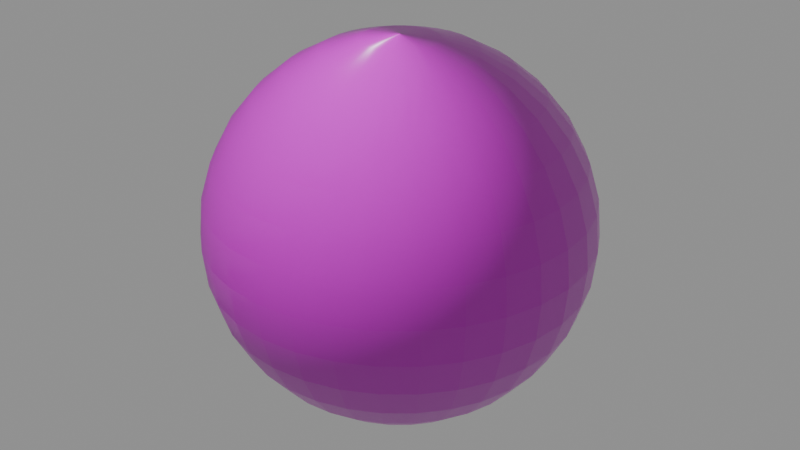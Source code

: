 # Source: pipes.blend  (saved by Blender 5.1.29; exported with 4.5.12 LTS)
import bpy
from mathutils import Matrix  # noqa: F401  (used for matrix-valued properties, if any)

bpy.ops.wm.read_factory_settings(use_empty=True)
scene = bpy.context.scene
scene.name = 'Scene'

# ---- collections
col_collection = bpy.data.collections.new('Collection'); scene.collection.children.link(col_collection)

# ---- images (referenced by path relative to the original .blend; pixels are not part of the script)
import os
ASSET_DIR = os.environ.get("B2B_ASSET_DIR", "")  # directory of the original .blend (textures are referenced by path, not embedded)
HERE = os.path.dirname(os.path.abspath(__file__))  # packed textures are extracted next to this script under _unpacked/

def load_image(name, relpath, width, height, colorspace="sRGB"):
    """Load a texture the original file referenced (path relative to the .blend, or extracted next to this script)."""
    p = next((c for c in (os.path.join(HERE, relpath), os.path.join(ASSET_DIR, relpath)) if relpath and os.path.exists(c)), "")
    if p:
        img = bpy.data.images.load(p, check_existing=True)
        img.name = name
    else:  # same state as the original file: an image datablock whose file is absent (Cycles renders it pink)
        img = bpy.data.images.new(name, width, height)
        img.source = "FILE"
        img.filepath = "//" + (relpath or name)
    img.colorspace_settings.name = colorspace
    return img
img_pipes_color_png = load_image('pipes_color.png', 'pipes_color.png', 1024, 1024, 'sRGB')
img_pipes_rough_png = load_image('pipes_rough.png', 'pipes_rough.png', 1024, 1024, 'Non-Color')
img_pipes_normal_png = load_image('pipes_normal.png', 'pipes_normal.png', 1024, 1024, 'Non-Color')

# ---- materials (node trees are filled in below, after node groups)
mat_pipes = bpy.data.materials.new('pipes')
mat_pipes.use_backface_culling = True

# ---- material node trees
mat_pipes.use_nodes = True; mat_pipes.node_tree.nodes.clear()
_N = mat_pipes.node_tree.nodes; _L = mat_pipes.node_tree.links
n0 = _N.new('ShaderNodeBsdfPrincipled'); n0.name = 'Principled BSDF'; n0.location = (-200, 100)
n1 = _N.new('ShaderNodeOutputMaterial'); n1.name = 'Material Output'; n1.location = (200, 100)
n2 = _N.new('ShaderNodeTexImage'); n2.name = 'Image Texture'; n2.location = (-798, 403)
n2.image = img_pipes_color_png
n2.interpolation = 'Closest'
n3 = _N.new('ShaderNodeTexImage'); n3.name = 'Image Texture.001'; n3.location = (-801, -99)
n3.image = img_pipes_rough_png
n3.interpolation = 'Closest'
n4 = _N.new('ShaderNodeTexImage'); n4.name = 'Image Texture.002'; n4.location = (-804, -603)
n4.image = img_pipes_normal_png
n4.interpolation = 'Closest'
n5 = _N.new('ShaderNodeNormalMap'); n5.name = 'Normal Map'; n5.location = (-497, -604)
_L.new(n0.outputs[0], n1.inputs[0])
_L.new(n2.outputs[0], n0.inputs[0])
_L.new(n3.outputs[0], n0.inputs[2])
_L.new(n4.outputs[0], n5.inputs[1])
_L.new(n5.outputs[0], n0.inputs[5])
n1.is_active_output = True

# ---- meshes
me_sphere = bpy.data.meshes.new('Sphere')
me_sphere.from_pydata([(0.0, 0.0, 0.5), (0.0, 0.2778, 0.4157), (0.0, 0.4157, 0.2778), (0.0, 0.4904, 0.09755), (0.0, 0.5, 0.0), (0.0, 0.4904, -0.09755), (0.0, 0.4157, -0.2778), (0.0, 0.0, -0.5), (0.01903, 0.09567, 0.4904), (0.03733, 0.1877, 0.4619), (0.05419, 0.2724, 0.4157), (0.06897, 0.3468, 0.3536), (0.08111, 0.4077, 0.2778), (0.09012, 0.4531, 0.1913), (0.09567, 0.481, 0.09755), (0.09755, 0.4904, 0.0), (0.09567, 0.481, -0.09755), (0.09012, 0.4531, -0.1913), (0.08111, 0.4077, -0.2778), (0.06897, 0.3468, -0.3536), (0.05419, 0.2724, -0.4157), (0.03733, 0.1877, -0.4619), (0.01903, 0.09567, -0.4904), (0.03733, 0.09012, 0.4904), (0.07322, 0.1768, 0.4619), (0.1063, 0.2566, 0.4157), (0.1353, 0.3266, 0.3536), (0.1591, 0.3841, 0.2778), (0.1768, 0.4268, 0.1913), (0.1877, 0.4531, 0.09755), (0.1913, 0.4619, 0.0), (0.1877, 0.4531, -0.09755), (0.1768, 0.4268, -0.1913), (0.1591, 0.3841, -0.2778), (0.1353, 0.3266, -0.3536), (0.1063, 0.2566, -0.4157), (0.07322, 0.1768, -0.4619), (0.03733, 0.09012, -0.4904), (0.05419, 0.08111, 0.4904), (0.1063, 0.1591, 0.4619), (0.1543, 0.231, 0.4157), (0.1964, 0.294, 0.3536), (0.231, 0.3457, 0.2778), (0.2566, 0.3841, 0.1913), (0.2724, 0.4077, 0.09755), (0.2778, 0.4157, 0.0), (0.2724, 0.4077, -0.09755), (0.2566, 0.3841, -0.1913), (0.231, 0.3457, -0.2778), (0.1964, 0.294, -0.3536), (0.1543, 0.231, -0.4157), (0.1063, 0.1591, -0.4619), (0.05419, 0.08111, -0.4904), (0.06897, 0.06897, 0.4904), (0.1353, 0.1353, 0.4619), (0.1964, 0.1964, 0.4157), (0.25, 0.25, 0.3536), (0.294, 0.294, 0.2778), (0.3266, 0.3266, 0.1913), (0.3468, 0.3468, 0.09755), (0.3536, 0.3536, 0.0), (0.3468, 0.3468, -0.09755), (0.3266, 0.3266, -0.1913), (0.294, 0.294, -0.2778), (0.25, 0.25, -0.3536), (0.1964, 0.1964, -0.4157), (0.1353, 0.1353, -0.4619), (0.06897, 0.06897, -0.4904), (0.08111, 0.05419, 0.4904), (0.1591, 0.1063, 0.4619), (0.231, 0.1543, 0.4157), (0.294, 0.1964, 0.3536), (0.3457, 0.231, 0.2778), (0.3841, 0.2566, 0.1913), (0.4077, 0.2724, 0.09755), (0.4157, 0.2778, 0.0), (0.4077, 0.2724, -0.09755), (0.3841, 0.2566, -0.1913), (0.3457, 0.231, -0.2778), (0.294, 0.1964, -0.3536), (0.231, 0.1543, -0.4157), (0.1591, 0.1063, -0.4619), (0.08111, 0.05419, -0.4904), (0.09012, 0.03733, 0.4904), (0.1768, 0.07322, 0.4619), (0.2566, 0.1063, 0.4157), (0.3266, 0.1353, 0.3536), (0.3841, 0.1591, 0.2778), (0.4268, 0.1768, 0.1913), (0.4531, 0.1877, 0.09755), (0.4619, 0.1913, 0.0), (0.4531, 0.1877, -0.09755), (0.4268, 0.1768, -0.1913), (0.3841, 0.1591, -0.2778), (0.3266, 0.1353, -0.3536), (0.2566, 0.1063, -0.4157), (0.1768, 0.07322, -0.4619), (0.09012, 0.03733, -0.4904), (0.09567, 0.01903, 0.4904), (0.1877, 0.03733, 0.4619), (0.2724, 0.05419, 0.4157), (0.3468, 0.06897, 0.3536), (0.4077, 0.08111, 0.2778), (0.4531, 0.09012, 0.1913), (0.481, 0.09567, 0.09755), (0.4904, 0.09755, 0.0), (0.481, 0.09567, -0.09755), (0.4531, 0.09012, -0.1913), (0.4077, 0.08111, -0.2778), (0.3468, 0.06897, -0.3536), (0.2724, 0.05419, -0.4157), (0.1877, 0.03733, -0.4619), (0.09567, 0.01903, -0.4904), (0.09755, -5.588e-09, 0.4904), (0.1913, -1.118e-08, 0.4619), (0.2778, -2.608e-08, 0.4157), (0.3536, 7.451e-09, 0.3536), (0.4157, -4.47e-08, 0.2778), (0.4619, 2.235e-08, 0.1913), (0.4904, -4.47e-08, 0.09755), (0.5, -8.196e-08, 0.0), (0.4904, -4.47e-08, -0.09755), (0.4619, 2.235e-08, -0.1913), (0.4157, -4.47e-08, -0.2778), (0.3536, 7.451e-09, -0.3536), (0.2778, -2.608e-08, -0.4157), (0.1913, -1.118e-08, -0.4619), (0.09755, -5.588e-09, -0.4904), (0.09567, -0.01903, 0.4904), (0.1877, -0.03733, 0.4619), (0.2724, -0.05419, 0.4157), (0.3468, -0.06897, 0.3536), (0.4077, -0.08111, 0.2778), (0.4531, -0.09012, 0.1913), (0.481, -0.09567, 0.09755), (0.4904, -0.09755, 0.0), (0.481, -0.09567, -0.09755), (0.4531, -0.09012, -0.1913), (0.4077, -0.08111, -0.2778), (0.3468, -0.06897, -0.3536), (0.2724, -0.05419, -0.4157), (0.1877, -0.03733, -0.4619), (0.09567, -0.01903, -0.4904), (0.09012, -0.03733, 0.4904), (0.1768, -0.07322, 0.4619), (0.2566, -0.1063, 0.4157), (0.3266, -0.1353, 0.3536), (0.3841, -0.1591, 0.2778), (0.4268, -0.1768, 0.1913), (0.4531, -0.1877, 0.09755), (0.4619, -0.1913, 0.0), (0.4531, -0.1877, -0.09755), (0.4268, -0.1768, -0.1913), (0.3841, -0.1591, -0.2778), (0.3266, -0.1353, -0.3536), (0.2566, -0.1063, -0.4157), (0.1768, -0.07322, -0.4619), (0.09012, -0.03733, -0.4904), (0.08111, -0.05419, 0.4904), (0.1591, -0.1063, 0.4619), (0.231, -0.1543, 0.4157), (0.294, -0.1964, 0.3536), (0.3457, -0.231, 0.2778), (0.3841, -0.2566, 0.1913), (0.4077, -0.2724, 0.09755), (0.4157, -0.2778, 0.0), (0.4077, -0.2724, -0.09755), (0.3841, -0.2566, -0.1913), (0.3457, -0.231, -0.2778), (0.294, -0.1964, -0.3536), (0.231, -0.1543, -0.4157), (0.1591, -0.1063, -0.4619), (0.08111, -0.05419, -0.4904), (0.06897, -0.06897, 0.4904), (0.1353, -0.1353, 0.4619), (0.1964, -0.1964, 0.4157), (0.25, -0.25, 0.3536), (0.294, -0.294, 0.2778), (0.3266, -0.3266, 0.1913), (0.3468, -0.3468, 0.09755), (0.3536, -0.3536, 0.0), (0.3468, -0.3468, -0.09755), (0.3266, -0.3266, -0.1913), (0.294, -0.294, -0.2778), (0.25, -0.25, -0.3536), (0.1964, -0.1964, -0.4157), (0.1353, -0.1353, -0.4619), (0.06897, -0.06897, -0.4904), (0.05419, -0.08111, 0.4904), (0.1063, -0.1591, 0.4619), (0.1543, -0.231, 0.4157), (0.1964, -0.294, 0.3536), (0.231, -0.3457, 0.2778), (0.2566, -0.3841, 0.1913), (0.2724, -0.4077, 0.09755), (0.2778, -0.4157, 0.0), (0.2724, -0.4077, -0.09755), (0.2566, -0.3841, -0.1913), (0.231, -0.3457, -0.2778), (0.1964, -0.294, -0.3536), (0.1543, -0.231, -0.4157), (0.1063, -0.1591, -0.4619), (0.05419, -0.08111, -0.4904), (0.03733, -0.09012, 0.4904), (0.07322, -0.1768, 0.4619), (0.1063, -0.2566, 0.4157), (0.1353, -0.3266, 0.3536), (0.1591, -0.3841, 0.2778), (0.1768, -0.4268, 0.1913), (0.1877, -0.4531, 0.09755), (0.1913, -0.4619, 0.0), (0.1877, -0.4531, -0.09755), (0.1768, -0.4268, -0.1913), (0.1591, -0.3841, -0.2778), (0.1353, -0.3266, -0.3536), (0.1063, -0.2566, -0.4157), (0.07322, -0.1768, -0.4619), (0.03733, -0.09012, -0.4904), (0.01903, -0.09567, 0.4904), (0.03733, -0.1877, 0.4619), (0.05419, -0.2724, 0.4157), (0.06897, -0.3468, 0.3536), (0.08111, -0.4077, 0.2778), (0.09012, -0.4531, 0.1913), (0.09567, -0.481, 0.09755), (0.09754, -0.4904, 0.0), (0.09567, -0.481, -0.09755), (0.09012, -0.4531, -0.1913), (0.08111, -0.4077, -0.2778), (0.06897, -0.3468, -0.3536), (0.05419, -0.2724, -0.4157), (0.03733, -0.1877, -0.4619), (0.01903, -0.09567, -0.4904), (-3.725e-09, -0.09755, 0.4904), (-2.608e-08, -0.1913, 0.4619), (-4.843e-08, -0.2778, 0.4157), (-7.451e-09, -0.3536, 0.3536), (-5.215e-08, -0.4157, 0.2778), (1.49e-08, -0.4619, 0.1913), (-6.706e-08, -0.4904, 0.09755), (-1.639e-07, -0.5, 0.0), (-6.706e-08, -0.4904, -0.09755), (1.49e-08, -0.4619, -0.1913), (-5.215e-08, -0.4157, -0.2778), (-7.451e-09, -0.3536, -0.3536), (-4.843e-08, -0.2778, -0.4157), (-2.608e-08, -0.1913, -0.4619), (-3.725e-09, -0.09755, -0.4904), (-0.01903, -0.09567, 0.4904), (-0.03733, -0.1877, 0.4619), (-0.05419, -0.2724, 0.4157), (-0.06897, -0.3468, 0.3536), (-0.08111, -0.4077, 0.2778), (-0.09012, -0.4531, 0.1913), (-0.09567, -0.481, 0.09755), (-0.09755, -0.4904, 0.0), (-0.09567, -0.481, -0.09755), (-0.09012, -0.4531, -0.1913), (-0.08111, -0.4077, -0.2778), (-0.06897, -0.3468, -0.3536), (-0.05419, -0.2724, -0.4157), (-0.03733, -0.1877, -0.4619), (-0.01903, -0.09567, -0.4904), (-0.03733, -0.09012, 0.4904), (-0.07322, -0.1768, 0.4619), (-0.1063, -0.2566, 0.4157), (-0.1353, -0.3266, 0.3536), (-0.1591, -0.3841, 0.2778), (-0.1768, -0.4268, 0.1913), (-0.1877, -0.4531, 0.09755), (-0.1913, -0.4619, 0.0), (-0.1877, -0.4531, -0.09755), (-0.1768, -0.4268, -0.1913), (-0.1591, -0.3841, -0.2778), (-0.1353, -0.3266, -0.3536), (-0.1063, -0.2566, -0.4157), (-0.07322, -0.1768, -0.4619), (-0.03733, -0.09012, -0.4904), (-0.05419, -0.08111, 0.4904), (-0.1063, -0.1591, 0.4619), (-0.1543, -0.231, 0.4157), (-0.1964, -0.294, 0.3536), (-0.231, -0.3457, 0.2778), (-0.2566, -0.3841, 0.1913), (-0.2724, -0.4077, 0.09755), (-0.2778, -0.4157, 0.0), (-0.2724, -0.4077, -0.09755), (-0.2566, -0.3841, -0.1913), (-0.231, -0.3457, -0.2778), (-0.1964, -0.294, -0.3536), (-0.1543, -0.231, -0.4157), (-0.1063, -0.1591, -0.4619), (-0.05419, -0.08111, -0.4904), (-0.06897, -0.06897, 0.4904), (-0.1353, -0.1353, 0.4619), (-0.1964, -0.1964, 0.4157), (-0.25, -0.25, 0.3536), (-0.294, -0.294, 0.2778), (-0.3266, -0.3266, 0.1913), (-0.3468, -0.3468, 0.09755), (-0.3536, -0.3536, 0.0), (-0.3468, -0.3468, -0.09755), (-0.3266, -0.3266, -0.1913), (-0.294, -0.294, -0.2778), (-0.25, -0.25, -0.3536), (-0.1964, -0.1964, -0.4157), (-0.1353, -0.1353, -0.4619), (-0.06897, -0.06897, -0.4904), (-0.08111, -0.05419, 0.4904), (-0.1591, -0.1063, 0.4619), (-0.231, -0.1543, 0.4157), (-0.294, -0.1964, 0.3536), (-0.3457, -0.231, 0.2778), (-0.3841, -0.2566, 0.1913), (-0.4077, -0.2724, 0.09755), (-0.4157, -0.2778, 0.0), (-0.4077, -0.2724, -0.09755), (-0.3841, -0.2566, -0.1913), (-0.3457, -0.231, -0.2778), (-0.294, -0.1964, -0.3536), (-0.231, -0.1543, -0.4157), (-0.1591, -0.1063, -0.4619), (-0.08111, -0.05419, -0.4904), (-0.09012, -0.03733, 0.4904), (-0.1768, -0.07322, 0.4619), (-0.2566, -0.1063, 0.4157), (-0.3266, -0.1353, 0.3536), (-0.3841, -0.1591, 0.2778), (-0.4268, -0.1768, 0.1913), (-0.4531, -0.1877, 0.09755), (-0.4619, -0.1913, 0.0), (-0.4531, -0.1877, -0.09755), (-0.4268, -0.1768, -0.1913), (-0.3841, -0.1591, -0.2778), (-0.3266, -0.1353, -0.3536), (-0.2566, -0.1063, -0.4157), (-0.1768, -0.07322, -0.4619), (-0.09012, -0.03733, -0.4904), (-0.09567, -0.01903, 0.4904), (-0.1877, -0.03733, 0.4619), (-0.2724, -0.05419, 0.4157), (-0.3468, -0.06897, 0.3536), (-0.4077, -0.08111, 0.2778), (-0.4531, -0.09012, 0.1913), (-0.481, -0.09567, 0.09755), (-0.4904, -0.09754, 0.0), (-0.481, -0.09567, -0.09755), (-0.4531, -0.09012, -0.1913), (-0.4077, -0.08111, -0.2778), (-0.3468, -0.06897, -0.3536), (-0.2724, -0.05419, -0.4157), (-0.1877, -0.03733, -0.4619), (-0.09567, -0.01903, -0.4904), (-0.09755, 9.313e-09, 0.4904), (-0.1913, 2.608e-08, 0.4619), (-0.2778, 7.451e-08, 0.4157), (-0.3536, 1.49e-08, 0.3536), (-0.4157, 8.196e-08, 0.2778), (-0.4619, 7.451e-09, 0.1913), (-0.4904, 1.341e-07, 0.09755), (-0.5, 2.235e-07, 0.0), (-0.4904, 1.341e-07, -0.09755), (-0.4619, 7.451e-09, -0.1913), (-0.4157, 8.196e-08, -0.2778), (-0.3536, 1.49e-08, -0.3536), (-0.2778, 7.451e-08, -0.4157), (-0.1913, 2.608e-08, -0.4619), (-0.09755, 9.313e-09, -0.4904), (-0.09567, 0.01903, 0.4904), (-0.1877, 0.03733, 0.4619), (-0.2724, 0.05419, 0.4157), (-0.3468, 0.06897, 0.3536), (-0.4077, 0.08111, 0.2778), (-0.4531, 0.09012, 0.1913), (-0.481, 0.09567, 0.09755), (-0.4904, 0.09755, 0.0), (-0.481, 0.09567, -0.09755), (-0.4531, 0.09012, -0.1913), (-0.4077, 0.08111, -0.2778), (-0.3468, 0.06897, -0.3536), (-0.2724, 0.05419, -0.4157), (-0.1877, 0.03733, -0.4619), (-0.09567, 0.01903, -0.4904), (-0.09012, 0.03733, 0.4904), (-0.1768, 0.07322, 0.4619), (-0.2566, 0.1063, 0.4157), (-0.3266, 0.1353, 0.3536), (-0.3841, 0.1591, 0.2778), (-0.4268, 0.1768, 0.1913), (-0.4531, 0.1877, 0.09755), (-0.4619, 0.1913, 0.0), (-0.4531, 0.1877, -0.09755), (-0.4268, 0.1768, -0.1913), (-0.3841, 0.1591, -0.2778), (-0.3266, 0.1353, -0.3536), (-0.2566, 0.1063, -0.4157), (-0.1768, 0.07322, -0.4619), (-0.09012, 0.03733, -0.4904), (-0.08111, 0.05419, 0.4904), (-0.1591, 0.1063, 0.4619), (-0.231, 0.1543, 0.4157), (-0.294, 0.1964, 0.3536), (-0.3457, 0.231, 0.2778), (-0.3841, 0.2566, 0.1913), (-0.4077, 0.2724, 0.09755), (-0.4157, 0.2778, 0.0), (-0.4077, 0.2724, -0.09755), (-0.3841, 0.2566, -0.1913), (-0.3457, 0.231, -0.2778), (-0.294, 0.1964, -0.3536), (-0.231, 0.1543, -0.4157), (-0.1591, 0.1063, -0.4619), (-0.08111, 0.05419, -0.4904), (-0.06897, 0.06897, 0.4904), (-0.1353, 0.1353, 0.4619), (-0.1964, 0.1964, 0.4157), (-0.25, 0.25, 0.3536), (-0.294, 0.294, 0.2778), (-0.3266, 0.3266, 0.1913), (-0.3468, 0.3468, 0.09755), (-0.3536, 0.3536, 0.0), (-0.3468, 0.3468, -0.09755), (-0.3266, 0.3266, -0.1913), (-0.294, 0.294, -0.2778), (-0.25, 0.25, -0.3536), (-0.1964, 0.1964, -0.4157), (-0.1353, 0.1353, -0.4619), (-0.06897, 0.06897, -0.4904), (-0.05419, 0.08111, 0.4904), (-0.1063, 0.1591, 0.4619), (-0.1543, 0.231, 0.4157), (-0.1964, 0.294, 0.3536), (-0.231, 0.3457, 0.2778), (-0.2566, 0.3841, 0.1913), (-0.2724, 0.4077, 0.09755), (-0.2778, 0.4157, 0.0), (-0.2724, 0.4077, -0.09755), (-0.2566, 0.3841, -0.1913), (-0.231, 0.3457, -0.2778), (-0.1964, 0.294, -0.3536), (-0.1543, 0.231, -0.4157), (-0.1063, 0.1591, -0.4619), (-0.05419, 0.08111, -0.4904), (-0.03733, 0.09012, 0.4904), (-0.07322, 0.1768, 0.4619), (-0.1063, 0.2566, 0.4157), (-0.1353, 0.3266, 0.3536), (-0.1591, 0.3841, 0.2778), (-0.1768, 0.4268, 0.1913), (-0.1877, 0.4531, 0.09755), (-0.1913, 0.4619, 0.0), (-0.1877, 0.4531, -0.09755), (-0.1768, 0.4268, -0.1913), (-0.1591, 0.3841, -0.2778), (-0.1353, 0.3266, -0.3536), (-0.1063, 0.2566, -0.4157), (-0.07322, 0.1768, -0.4619), (-0.03733, 0.09012, -0.4904), (-0.01903, 0.09567, 0.4904), (-0.03733, 0.1877, 0.4619), (-0.05419, 0.2724, 0.4157), (-0.06897, 0.3468, 0.3536), (-0.08111, 0.4077, 0.2778), (-0.09012, 0.4531, 0.1913), (-0.09567, 0.481, 0.09755), (-0.09754, 0.4904, 0.0), (-0.09567, 0.481, -0.09755), (-0.09012, 0.4531, -0.1913), (-0.08111, 0.4077, -0.2778), (-0.06897, 0.3468, -0.3536), (-0.05419, 0.2724, -0.4157), (-0.03733, 0.1877, -0.4619), (-0.01903, 0.09567, -0.4904), (7.451e-09, 0.09755, 0.4904), (3.353e-08, 0.1913, 0.4619), (4.47e-08, 0.3536, 0.3536), (2.98e-08, 0.4619, 0.1913), (2.98e-08, 0.4619, -0.1913), (4.47e-08, 0.3536, -0.3536), (1.08e-07, 0.2778, -0.4157), (3.353e-08, 0.1913, -0.4619), (7.451e-09, 0.09755, -0.4904)], [], [(6, 477, 17, 18), (475, 1, 10, 11), (478, 6, 18, 19), (2, 475, 11, 12), (479, 478, 19, 20), (476, 2, 12, 13), (480, 479, 20, 21), (3, 476, 13, 14), (481, 480, 21, 22), (4, 3, 14, 15), (473, 0, 8), (7, 481, 22), (5, 4, 15, 16), (474, 473, 8, 9), (477, 5, 16, 17), (1, 474, 9, 10), (9, 8, 23, 24), (17, 16, 31, 32), (10, 9, 24, 25), (18, 17, 32, 33), (11, 10, 25, 26), (19, 18, 33, 34), (12, 11, 26, 27), (20, 19, 34, 35), (13, 12, 27, 28), (21, 20, 35, 36), (14, 13, 28, 29), (22, 21, 36, 37), (15, 14, 29, 30), (8, 0, 23), (7, 22, 37), (16, 15, 30, 31), (28, 27, 42, 43), (36, 35, 50, 51), (29, 28, 43, 44), (37, 36, 51, 52), (30, 29, 44, 45), (23, 0, 38), (7, 37, 52), (31, 30, 45, 46), (24, 23, 38, 39), (32, 31, 46, 47), (25, 24, 39, 40), (33, 32, 47, 48), (26, 25, 40, 41), (34, 33, 48, 49), (27, 26, 41, 42), (35, 34, 49, 50), (47, 46, 61, 62), (40, 39, 54, 55), (48, 47, 62, 63), (41, 40, 55, 56), (49, 48, 63, 64), (42, 41, 56, 57), (50, 49, 64, 65), (43, 42, 57, 58), (51, 50, 65, 66), (44, 43, 58, 59), (52, 51, 66, 67), (45, 44, 59, 60), (38, 0, 53), (7, 52, 67), (46, 45, 60, 61), (39, 38, 53, 54), (66, 65, 80, 81), (59, 58, 73, 74), (67, 66, 81, 82), (60, 59, 74, 75), (53, 0, 68), (7, 67, 82), (61, 60, 75, 76), (54, 53, 68, 69), (62, 61, 76, 77), (55, 54, 69, 70), (63, 62, 77, 78), (56, 55, 70, 71), (64, 63, 78, 79), (57, 56, 71, 72), (65, 64, 79, 80), (58, 57, 72, 73), (78, 77, 92, 93), (71, 70, 85, 86), (79, 78, 93, 94), (72, 71, 86, 87), (80, 79, 94, 95), (73, 72, 87, 88), (81, 80, 95, 96), (74, 73, 88, 89), (82, 81, 96, 97), (75, 74, 89, 90), (68, 0, 83), (7, 82, 97), (76, 75, 90, 91), (69, 68, 83, 84), (77, 76, 91, 92), (70, 69, 84, 85), (97, 96, 111, 112), (90, 89, 104, 105), (83, 0, 98), (7, 97, 112), (91, 90, 105, 106), (84, 83, 98, 99), (92, 91, 106, 107), (85, 84, 99, 100), (93, 92, 107, 108), (86, 85, 100, 101), (94, 93, 108, 109), (87, 86, 101, 102), (95, 94, 109, 110), (88, 87, 102, 103), (96, 95, 110, 111), (89, 88, 103, 104), (101, 100, 115, 116), (109, 108, 123, 124), (102, 101, 116, 117), (110, 109, 124, 125), (103, 102, 117, 118), (111, 110, 125, 126), (104, 103, 118, 119), (112, 111, 126, 127), (105, 104, 119, 120), (98, 0, 113), (7, 112, 127), (106, 105, 120, 121), (99, 98, 113, 114), (107, 106, 121, 122), (100, 99, 114, 115), (108, 107, 122, 123), (120, 119, 134, 135), (113, 0, 128), (7, 127, 142), (121, 120, 135, 136), (114, 113, 128, 129), (122, 121, 136, 137), (115, 114, 129, 130), (123, 122, 137, 138), (116, 115, 130, 131), (124, 123, 138, 139), (117, 116, 131, 132), (125, 124, 139, 140), (118, 117, 132, 133), (126, 125, 140, 141), (119, 118, 133, 134), (127, 126, 141, 142), (139, 138, 153, 154), (132, 131, 146, 147), (140, 139, 154, 155), (133, 132, 147, 148), (141, 140, 155, 156), (134, 133, 148, 149), (142, 141, 156, 157), (135, 134, 149, 150), (128, 0, 143), (7, 142, 157), (136, 135, 150, 151), (129, 128, 143, 144), (137, 136, 151, 152), (130, 129, 144, 145), (138, 137, 152, 153), (131, 130, 145, 146), (143, 0, 158), (7, 157, 172), (151, 150, 165, 166), (144, 143, 158, 159), (152, 151, 166, 167), (145, 144, 159, 160), (153, 152, 167, 168), (146, 145, 160, 161), (154, 153, 168, 169), (147, 146, 161, 162), (155, 154, 169, 170), (148, 147, 162, 163), (156, 155, 170, 171), (149, 148, 163, 164), (157, 156, 171, 172), (150, 149, 164, 165), (162, 161, 176, 177), (170, 169, 184, 185), (163, 162, 177, 178), (171, 170, 185, 186), (164, 163, 178, 179), (172, 171, 186, 187), (165, 164, 179, 180), (158, 0, 173), (7, 172, 187), (166, 165, 180, 181), (159, 158, 173, 174), (167, 166, 181, 182), (160, 159, 174, 175), (168, 167, 182, 183), (161, 160, 175, 176), (169, 168, 183, 184), (181, 180, 195, 196), (174, 173, 188, 189), (182, 181, 196, 197), (175, 174, 189, 190), (183, 182, 197, 198), (176, 175, 190, 191), (184, 183, 198, 199), (177, 176, 191, 192), (185, 184, 199, 200), (178, 177, 192, 193), (186, 185, 200, 201), (179, 178, 193, 194), (187, 186, 201, 202), (180, 179, 194, 195), (173, 0, 188), (7, 187, 202), (200, 199, 214, 215), (193, 192, 207, 208), (201, 200, 215, 216), (194, 193, 208, 209), (202, 201, 216, 217), (195, 194, 209, 210), (188, 0, 203), (7, 202, 217), (196, 195, 210, 211), (189, 188, 203, 204), (197, 196, 211, 212), (190, 189, 204, 205), (198, 197, 212, 213), (191, 190, 205, 206), (199, 198, 213, 214), (192, 191, 206, 207), (212, 211, 226, 227), (205, 204, 219, 220), (213, 212, 227, 228), (206, 205, 220, 221), (214, 213, 228, 229), (207, 206, 221, 222), (215, 214, 229, 230), (208, 207, 222, 223), (216, 215, 230, 231), (209, 208, 223, 224), (217, 216, 231, 232), (210, 209, 224, 225), (203, 0, 218), (7, 217, 232), (211, 210, 225, 226), (204, 203, 218, 219), (231, 230, 245, 246), (224, 223, 238, 239), (232, 231, 246, 247), (225, 224, 239, 240), (218, 0, 233), (7, 232, 247), (226, 225, 240, 241), (219, 218, 233, 234), (227, 226, 241, 242), (220, 219, 234, 235), (228, 227, 242, 243), (221, 220, 235, 236), (229, 228, 243, 244), (222, 221, 236, 237), (230, 229, 244, 245), (223, 222, 237, 238), (235, 234, 249, 250), (243, 242, 257, 258), (236, 235, 250, 251), (244, 243, 258, 259), (237, 236, 251, 252), (245, 244, 259, 260), (238, 237, 252, 253), (246, 245, 260, 261), (239, 238, 253, 254), (247, 246, 261, 262), (240, 239, 254, 255), (233, 0, 248), (7, 247, 262), (241, 240, 255, 256), (234, 233, 248, 249), (242, 241, 256, 257), (254, 253, 268, 269), (262, 261, 276, 277), (255, 254, 269, 270), (248, 0, 263), (7, 262, 277), (256, 255, 270, 271), (249, 248, 263, 264), (257, 256, 271, 272), (250, 249, 264, 265), (258, 257, 272, 273), (251, 250, 265, 266), (259, 258, 273, 274), (252, 251, 266, 267), (260, 259, 274, 275), (253, 252, 267, 268), (261, 260, 275, 276), (273, 272, 287, 288), (266, 265, 280, 281), (274, 273, 288, 289), (267, 266, 281, 282), (275, 274, 289, 290), (268, 267, 282, 283), (276, 275, 290, 291), (269, 268, 283, 284), (277, 276, 291, 292), (270, 269, 284, 285), (263, 0, 278), (7, 277, 292), (271, 270, 285, 286), (264, 263, 278, 279), (272, 271, 286, 287), (265, 264, 279, 280), (292, 291, 306, 307), (285, 284, 299, 300), (278, 0, 293), (7, 292, 307), (286, 285, 300, 301), (279, 278, 293, 294), (287, 286, 301, 302), (280, 279, 294, 295), (288, 287, 302, 303), (281, 280, 295, 296), (289, 288, 303, 304), (282, 281, 296, 297), (290, 289, 304, 305), (283, 282, 297, 298), (291, 290, 305, 306), (284, 283, 298, 299), (296, 295, 310, 311), (304, 303, 318, 319), (297, 296, 311, 312), (305, 304, 319, 320), (298, 297, 312, 313), (306, 305, 320, 321), (299, 298, 313, 314), (307, 306, 321, 322), (300, 299, 314, 315), (293, 0, 308), (7, 307, 322), (301, 300, 315, 316), (294, 293, 308, 309), (302, 301, 316, 317), (295, 294, 309, 310), (303, 302, 317, 318), (315, 314, 329, 330), (308, 0, 323), (7, 322, 337), (316, 315, 330, 331), (309, 308, 323, 324), (317, 316, 331, 332), (310, 309, 324, 325), (318, 317, 332, 333), (311, 310, 325, 326), (319, 318, 333, 334), (312, 311, 326, 327), (320, 319, 334, 335), (313, 312, 327, 328), (321, 320, 335, 336), (314, 313, 328, 329), (322, 321, 336, 337), (334, 333, 348, 349), (327, 326, 341, 342), (335, 334, 349, 350), (328, 327, 342, 343), (336, 335, 350, 351), (329, 328, 343, 344), (337, 336, 351, 352), (330, 329, 344, 345), (323, 0, 338), (7, 337, 352), (331, 330, 345, 346), (324, 323, 338, 339), (332, 331, 346, 347), (325, 324, 339, 340), (333, 332, 347, 348), (326, 325, 340, 341), (7, 352, 367), (346, 345, 360, 361), (339, 338, 353, 354), (347, 346, 361, 362), (340, 339, 354, 355), (348, 347, 362, 363), (341, 340, 355, 356), (349, 348, 363, 364), (342, 341, 356, 357), (350, 349, 364, 365), (343, 342, 357, 358), (351, 350, 365, 366), (344, 343, 358, 359), (352, 351, 366, 367), (345, 344, 359, 360), (338, 0, 353), (365, 364, 379, 380), (358, 357, 372, 373), (366, 365, 380, 381), (359, 358, 373, 374), (367, 366, 381, 382), (360, 359, 374, 375), (353, 0, 368), (7, 367, 382), (361, 360, 375, 376), (354, 353, 368, 369), (362, 361, 376, 377), (355, 354, 369, 370), (363, 362, 377, 378), (356, 355, 370, 371), (364, 363, 378, 379), (357, 356, 371, 372), (369, 368, 383, 384), (377, 376, 391, 392), (370, 369, 384, 385), (378, 377, 392, 393), (371, 370, 385, 386), (379, 378, 393, 394), (372, 371, 386, 387), (380, 379, 394, 395), (373, 372, 387, 388), (381, 380, 395, 396), (374, 373, 388, 389), (382, 381, 396, 397), (375, 374, 389, 390), (368, 0, 383), (7, 382, 397), (376, 375, 390, 391), (388, 387, 402, 403), (396, 395, 410, 411), (389, 388, 403, 404), (397, 396, 411, 412), (390, 389, 404, 405), (383, 0, 398), (7, 397, 412), (391, 390, 405, 406), (384, 383, 398, 399), (392, 391, 406, 407), (385, 384, 399, 400), (393, 392, 407, 408), (386, 385, 400, 401), (394, 393, 408, 409), (387, 386, 401, 402), (395, 394, 409, 410), (407, 406, 421, 422), (400, 399, 414, 415), (408, 407, 422, 423), (401, 400, 415, 416), (409, 408, 423, 424), (402, 401, 416, 417), (410, 409, 424, 425), (403, 402, 417, 418), (411, 410, 425, 426), (404, 403, 418, 419), (412, 411, 426, 427), (405, 404, 419, 420), (398, 0, 413), (7, 412, 427), (406, 405, 420, 421), (399, 398, 413, 414), (426, 425, 440, 441), (419, 418, 433, 434), (427, 426, 441, 442), (420, 419, 434, 435), (413, 0, 428), (7, 427, 442), (421, 420, 435, 436), (414, 413, 428, 429), (422, 421, 436, 437), (415, 414, 429, 430), (423, 422, 437, 438), (416, 415, 430, 431), (424, 423, 438, 439), (417, 416, 431, 432), (425, 424, 439, 440), (418, 417, 432, 433), (430, 429, 444, 445), (438, 437, 452, 453), (431, 430, 445, 446), (439, 438, 453, 454), (432, 431, 446, 447), (440, 439, 454, 455), (433, 432, 447, 448), (441, 440, 455, 456), (434, 433, 448, 449), (442, 441, 456, 457), (435, 434, 449, 450), (428, 0, 443), (7, 442, 457), (436, 435, 450, 451), (429, 428, 443, 444), (437, 436, 451, 452), (449, 448, 463, 464), (457, 456, 471, 472), (450, 449, 464, 465), (443, 0, 458), (7, 457, 472), (451, 450, 465, 466), (444, 443, 458, 459), (452, 451, 466, 467), (445, 444, 459, 460), (453, 452, 467, 468), (446, 445, 460, 461), (454, 453, 468, 469), (447, 446, 461, 462), (455, 454, 469, 470), (448, 447, 462, 463), (456, 455, 470, 471), (468, 467, 477, 6), (461, 460, 1, 475), (469, 468, 6, 478), (462, 461, 475, 2), (470, 469, 478, 479), (463, 462, 2, 476), (471, 470, 479, 480), (464, 463, 476, 3), (472, 471, 480, 481), (465, 464, 3, 4), (458, 0, 473), (7, 472, 481), (466, 465, 4, 5), (459, 458, 473, 474), (467, 466, 5, 477), (460, 459, 474, 1)])
me_sphere.polygons.foreach_set('use_smooth', [True] * 512)
_uv = me_sphere.uv_layers.new(name='UVMap')
_uv.uv.foreach_set('vector', [1.0, 0.125, 1.0, 0.25, 0.9375, 0.25, 0.9375, 0.125, 1.0, 1.0, 1.0, 1.125, 0.9375, 1.125, 0.9375, 1.0, 1.0, -1.192e-07, 1.0, 0.125, 0.9375, 0.125, 0.9375, 0.0, 1.0, 0.875, 1.0, 1.0, 0.9375, 1.0, 0.9375, 0.875, 1.0, -0.125, 1.0, -1.192e-07, 0.9375, 0.0, 0.9375, -0.125, 1.0, 0.75, 1.0, 0.875, 0.9375, 0.875, 0.9375, 0.75, 1.0, -0.25, 1.0, -0.125, 0.9375, -0.125, 0.9375, -0.25, 1.0, 0.625, 1.0, 0.75, 0.9375, 0.75, 0.9375, 0.625, 1.0, -0.375, 1.0, -0.25, 0.9375, -0.25, 0.9375, -0.375, 1.0, 0.5, 1.0, 0.625, 0.9375, 0.625, 0.9375, 0.5, 1.0, 1.375, 0.9688, 1.5, 0.9375, 1.375, 0.9688, -0.5, 1.0, -0.375, 0.9375, -0.375, 1.0, 0.375, 1.0, 0.5, 0.9375, 0.5, 0.9375, 0.375, 1.0, 1.25, 1.0, 1.375, 0.9375, 1.375, 0.9375, 1.25, 1.0, 0.25, 1.0, 0.375, 0.9375, 0.375, 0.9375, 0.25, 1.0, 1.125, 1.0, 1.25, 0.9375, 1.25, 0.9375, 1.125, 0.9375, 1.25, 0.9375, 1.375, 0.875, 1.375, 0.875, 1.25, 0.9375, 0.25, 0.9375, 0.375, 0.875, 0.375, 0.875, 0.25, 0.9375, 1.125, 0.9375, 1.25, 0.875, 1.25, 0.875, 1.125, 0.9375, 0.125, 0.9375, 0.25, 0.875, 0.25, 0.875, 0.125, 0.9375, 1.0, 0.9375, 1.125, 0.875, 1.125, 0.875, 1.0, 0.9375, 0.0, 0.9375, 0.125, 0.875, 0.125, 0.875, 0.0, 0.9375, 0.875, 0.9375, 1.0, 0.875, 1.0, 0.875, 0.875, 0.9375, -0.125, 0.9375, 0.0, 0.875, 0.0, 0.875, -0.125, 0.9375, 0.75, 0.9375, 0.875, 0.875, 0.875, 0.875, 0.75, 0.9375, -0.25, 0.9375, -0.125, 0.875, -0.125, 0.875, -0.25, 0.9375, 0.625, 0.9375, 0.75, 0.875, 0.75, 0.875, 0.625, 0.9375, -0.375, 0.9375, -0.25, 0.875, -0.25, 0.875, -0.375, 0.9375, 0.5, 0.9375, 0.625, 0.875, 0.625, 0.875, 0.5, 0.9375, 1.375, 0.9062, 1.5, 0.875, 1.375, 0.9062, -0.5, 0.9375, -0.375, 0.875, -0.375, 0.9375, 0.375, 0.9375, 0.5, 0.875, 0.5, 0.875, 0.375, 0.875, 0.75, 0.875, 0.875, 0.8125, 0.875, 0.8125, 0.75, 0.875, -0.25, 0.875, -0.125, 0.8125, -0.125, 0.8125, -0.25, 0.875, 0.625, 0.875, 0.75, 0.8125, 0.75, 0.8125, 0.625, 0.875, -0.375, 0.875, -0.25, 0.8125, -0.25, 0.8125, -0.375, 0.875, 0.5, 0.875, 0.625, 0.8125, 0.625, 0.8125, 0.5, 0.875, 1.375, 0.8438, 1.5, 0.8125, 1.375, 0.8438, -0.5, 0.875, -0.375, 0.8125, -0.375, 0.875, 0.375, 0.875, 0.5, 0.8125, 0.5, 0.8125, 0.375, 0.875, 1.25, 0.875, 1.375, 0.8125, 1.375, 0.8125, 1.25, 0.875, 0.25, 0.875, 0.375, 0.8125, 0.375, 0.8125, 0.25, 0.875, 1.125, 0.875, 1.25, 0.8125, 1.25, 0.8125, 1.125, 0.875, 0.125, 0.875, 0.25, 0.8125, 0.25, 0.8125, 0.125, 0.875, 1.0, 0.875, 1.125, 0.8125, 1.125, 0.8125, 1.0, 0.875, 0.0, 0.875, 0.125, 0.8125, 0.125, 0.8125, 0.0, 0.875, 0.875, 0.875, 1.0, 0.8125, 1.0, 0.8125, 0.875, 0.875, -0.125, 0.875, 0.0, 0.8125, 0.0, 0.8125, -0.125, 0.8125, 0.25, 0.8125, 0.375, 0.75, 0.375, 0.75, 0.25, 0.8125, 1.125, 0.8125, 1.25, 0.75, 1.25, 0.75, 1.125, 0.8125, 0.125, 0.8125, 0.25, 0.75, 0.25, 0.75, 0.125, 0.8125, 1.0, 0.8125, 1.125, 0.75, 1.125, 0.75, 1.0, 0.8125, 0.0, 0.8125, 0.125, 0.75, 0.125, 0.75, 0.0, 0.8125, 0.875, 0.8125, 1.0, 0.75, 1.0, 0.75, 0.875, 0.8125, -0.125, 0.8125, 0.0, 0.75, 0.0, 0.75, -0.125, 0.8125, 0.75, 0.8125, 0.875, 0.75, 0.875, 0.75, 0.75, 0.8125, -0.25, 0.8125, -0.125, 0.75, -0.125, 0.75, -0.25, 0.8125, 0.625, 0.8125, 0.75, 0.75, 0.75, 0.75, 0.625, 0.8125, -0.375, 0.8125, -0.25, 0.75, -0.25, 0.75, -0.375, 0.8125, 0.5, 0.8125, 0.625, 0.75, 0.625, 0.75, 0.5, 0.8125, 1.375, 0.7812, 1.5, 0.75, 1.375, 0.7812, -0.5, 0.8125, -0.375, 0.75, -0.375, 0.8125, 0.375, 0.8125, 0.5, 0.75, 0.5, 0.75, 0.375, 0.8125, 1.25, 0.8125, 1.375, 0.75, 1.375, 0.75, 1.25, 0.75, -0.25, 0.75, -0.125, 0.6875, -0.125, 0.6875, -0.25, 0.75, 0.625, 0.75, 0.75, 0.6875, 0.75, 0.6875, 0.625, 0.75, -0.375, 0.75, -0.25, 0.6875, -0.25, 0.6875, -0.375, 0.75, 0.5, 0.75, 0.625, 0.6875, 0.625, 0.6875, 0.5, 0.75, 1.375, 0.7188, 1.5, 0.6875, 1.375, 0.7188, -0.5, 0.75, -0.375, 0.6875, -0.375, 0.75, 0.375, 0.75, 0.5, 0.6875, 0.5, 0.6875, 0.375, 0.75, 1.25, 0.75, 1.375, 0.6875, 1.375, 0.6875, 1.25, 0.75, 0.25, 0.75, 0.375, 0.6875, 0.375, 0.6875, 0.25, 0.75, 1.125, 0.75, 1.25, 0.6875, 1.25, 0.6875, 1.125, 0.75, 0.125, 0.75, 0.25, 0.6875, 0.25, 0.6875, 0.125, 0.75, 1.0, 0.75, 1.125, 0.6875, 1.125, 0.6875, 1.0, 0.75, 0.0, 0.75, 0.125, 0.6875, 0.125, 0.6875, 0.0, 0.75, 0.875, 0.75, 1.0, 0.6875, 1.0, 0.6875, 0.875, 0.75, -0.125, 0.75, 0.0, 0.6875, 0.0, 0.6875, -0.125, 0.75, 0.75, 0.75, 0.875, 0.6875, 0.875, 0.6875, 0.75, 0.6875, 0.125, 0.6875, 0.25, 0.625, 0.25, 0.625, 0.125, 0.6875, 1.0, 0.6875, 1.125, 0.625, 1.125, 0.625, 1.0, 0.6875, 0.0, 0.6875, 0.125, 0.625, 0.125, 0.625, 0.0, 0.6875, 0.875, 0.6875, 1.0, 0.625, 1.0, 0.625, 0.875, 0.6875, -0.125, 0.6875, 0.0, 0.625, 0.0, 0.625, -0.125, 0.6875, 0.75, 0.6875, 0.875, 0.625, 0.875, 0.625, 0.75, 0.6875, -0.25, 0.6875, -0.125, 0.625, -0.125, 0.625, -0.25, 0.6875, 0.625, 0.6875, 0.75, 0.625, 0.75, 0.625, 0.625, 0.6875, -0.375, 0.6875, -0.25, 0.625, -0.25, 0.625, -0.375, 0.6875, 0.5, 0.6875, 0.625, 0.625, 0.625, 0.625, 0.5, 0.6875, 1.375, 0.6562, 1.5, 0.625, 1.375, 0.6562, -0.5, 0.6875, -0.375, 0.625, -0.375, 0.6875, 0.375, 0.6875, 0.5, 0.625, 0.5, 0.625, 0.375, 0.6875, 1.25, 0.6875, 1.375, 0.625, 1.375, 0.625, 1.25, 0.6875, 0.25, 0.6875, 0.375, 0.625, 0.375, 0.625, 0.25, 0.6875, 1.125, 0.6875, 1.25, 0.625, 1.25, 0.625, 1.125, 0.625, -0.375, 0.625, -0.25, 0.5625, -0.25, 0.5625, -0.375, 0.625, 0.5, 0.625, 0.625, 0.5625, 0.625, 0.5625, 0.5, 0.625, 1.375, 0.5938, 1.5, 0.5625, 1.375, 0.5938, -0.5, 0.625, -0.375, 0.5625, -0.375, 0.625, 0.375, 0.625, 0.5, 0.5625, 0.5, 0.5625, 0.375, 0.625, 1.25, 0.625, 1.375, 0.5625, 1.375, 0.5625, 1.25, 0.625, 0.25, 0.625, 0.375, 0.5625, 0.375, 0.5625, 0.25, 0.625, 1.125, 0.625, 1.25, 0.5625, 1.25, 0.5625, 1.125, 0.625, 0.125, 0.625, 0.25, 0.5625, 0.25, 0.5625, 0.125, 0.625, 1.0, 0.625, 1.125, 0.5625, 1.125, 0.5625, 1.0, 0.625, 0.0, 0.625, 0.125, 0.5625, 0.125, 0.5625, 0.0, 0.625, 0.875, 0.625, 1.0, 0.5625, 1.0, 0.5625, 0.875, 0.625, -0.125, 0.625, 0.0, 0.5625, 0.0, 0.5625, -0.125, 0.625, 0.75, 0.625, 0.875, 0.5625, 0.875, 0.5625, 0.75, 0.625, -0.25, 0.625, -0.125, 0.5625, -0.125, 0.5625, -0.25, 0.625, 0.625, 0.625, 0.75, 0.5625, 0.75, 0.5625, 0.625, 0.5625, 1.0, 0.5625, 1.125, 0.5, 1.125, 0.5, 1.0, 0.5625, 0.0, 0.5625, 0.125, 0.5, 0.125, 0.5, 0.0, 0.5625, 0.875, 0.5625, 1.0, 0.5, 1.0, 0.5, 0.875, 0.5625, -0.125, 0.5625, 0.0, 0.5, 0.0, 0.5, -0.125, 0.5625, 0.75, 0.5625, 0.875, 0.5, 0.875, 0.5, 0.75, 0.5625, -0.25, 0.5625, -0.125, 0.5, -0.125, 0.5, -0.25, 0.5625, 0.625, 0.5625, 0.75, 0.5, 0.75, 0.5, 0.625, 0.5625, -0.375, 0.5625, -0.25, 0.5, -0.25, 0.5, -0.375, 0.5625, 0.5, 0.5625, 0.625, 0.5, 0.625, 0.5, 0.5, 0.5625, 1.375, 0.5312, 1.5, 0.5, 1.375, 0.5312, -0.5, 0.5625, -0.375, 0.5, -0.375, 0.5625, 0.375, 0.5625, 0.5, 0.5, 0.5, 0.5, 0.375, 0.5625, 1.25, 0.5625, 1.375, 0.5, 1.375, 0.5, 1.25, 0.5625, 0.25, 0.5625, 0.375, 0.5, 0.375, 0.5, 0.25, 0.5625, 1.125, 0.5625, 1.25, 0.5, 1.25, 0.5, 1.125, 0.5625, 0.125, 0.5625, 0.25, 0.5, 0.25, 0.5, 0.125, 0.5, 0.5, 0.5, 0.625, 0.4375, 0.625, 0.4375, 0.5, 0.5, 1.375, 0.4688, 1.5, 0.4375, 1.375, 0.4688, -0.5, 0.5, -0.375, 0.4375, -0.375, 0.5, 0.375, 0.5, 0.5, 0.4375, 0.5, 0.4375, 0.375, 0.5, 1.25, 0.5, 1.375, 0.4375, 1.375, 0.4375, 1.25, 0.5, 0.25, 0.5, 0.375, 0.4375, 0.375, 0.4375, 0.25, 0.5, 1.125, 0.5, 1.25, 0.4375, 1.25, 0.4375, 1.125, 0.5, 0.125, 0.5, 0.25, 0.4375, 0.25, 0.4375, 0.125, 0.5, 1.0, 0.5, 1.125, 0.4375, 1.125, 0.4375, 1.0, 0.5, 0.0, 0.5, 0.125, 0.4375, 0.125, 0.4375, 0.0, 0.5, 0.875, 0.5, 1.0, 0.4375, 1.0, 0.4375, 0.875, 0.5, -0.125, 0.5, 0.0, 0.4375, 0.0, 0.4375, -0.125, 0.5, 0.75, 0.5, 0.875, 0.4375, 0.875, 0.4375, 0.75, 0.5, -0.25, 0.5, -0.125, 0.4375, -0.125, 0.4375, -0.25, 0.5, 0.625, 0.5, 0.75, 0.4375, 0.75, 0.4375, 0.625, 0.5, -0.375, 0.5, -0.25, 0.4375, -0.25, 0.4375, -0.375, 0.4375, 0.0, 0.4375, 0.125, 0.375, 0.125, 0.375, 0.0, 0.4375, 0.875, 0.4375, 1.0, 0.375, 1.0, 0.375, 0.875, 0.4375, -0.125, 0.4375, 0.0, 0.375, 0.0, 0.375, -0.125, 0.4375, 0.75, 0.4375, 0.875, 0.375, 0.875, 0.375, 0.75, 0.4375, -0.25, 0.4375, -0.125, 0.375, -0.125, 0.375, -0.25, 0.4375, 0.625, 0.4375, 0.75, 0.375, 0.75, 0.375, 0.625, 0.4375, -0.375, 0.4375, -0.25, 0.375, -0.25, 0.375, -0.375, 0.4375, 0.5, 0.4375, 0.625, 0.375, 0.625, 0.375, 0.5, 0.4375, 1.375, 0.4062, 1.5, 0.375, 1.375, 0.4062, -0.5, 0.4375, -0.375, 0.375, -0.375, 0.4375, 0.375, 0.4375, 0.5, 0.375, 0.5, 0.375, 0.375, 0.4375, 1.25, 0.4375, 1.375, 0.375, 1.375, 0.375, 1.25, 0.4375, 0.25, 0.4375, 0.375, 0.375, 0.375, 0.375, 0.25, 0.4375, 1.125, 0.4375, 1.25, 0.375, 1.25, 0.375, 1.125, 0.4375, 0.125, 0.4375, 0.25, 0.375, 0.25, 0.375, 0.125, 0.4375, 1.0, 0.4375, 1.125, 0.375, 1.125, 0.375, 1.0, 0.375, 1.375, 0.3438, 1.5, 0.3125, 1.375, 0.3438, -0.5, 0.375, -0.375, 0.3125, -0.375, 0.375, 0.375, 0.375, 0.5, 0.3125, 0.5, 0.3125, 0.375, 0.375, 1.25, 0.375, 1.375, 0.3125, 1.375, 0.3125, 1.25, 0.375, 0.25, 0.375, 0.375, 0.3125, 0.375, 0.3125, 0.25, 0.375, 1.125, 0.375, 1.25, 0.3125, 1.25, 0.3125, 1.125, 0.375, 0.125, 0.375, 0.25, 0.3125, 0.25, 0.3125, 0.125, 0.375, 1.0, 0.375, 1.125, 0.3125, 1.125, 0.3125, 1.0, 0.375, 0.0, 0.375, 0.125, 0.3125, 0.125, 0.3125, 0.0, 0.375, 0.875, 0.375, 1.0, 0.3125, 1.0, 0.3125, 0.875, 0.375, -0.125, 0.375, 0.0, 0.3125, 0.0, 0.3125, -0.125, 0.375, 0.75, 0.375, 0.875, 0.3125, 0.875, 0.3125, 0.75, 0.375, -0.25, 0.375, -0.125, 0.3125, -0.125, 0.3125, -0.25, 0.375, 0.625, 0.375, 0.75, 0.3125, 0.75, 0.3125, 0.625, 0.375, -0.375, 0.375, -0.25, 0.3125, -0.25, 0.3125, -0.375, 0.375, 0.5, 0.375, 0.625, 0.3125, 0.625, 0.3125, 0.5, 0.3125, 0.875, 0.3125, 1.0, 0.25, 1.0, 0.25, 0.875, 0.3125, -0.125, 0.3125, 0.0, 0.25, 0.0, 0.25, -0.125, 0.3125, 0.75, 0.3125, 0.875, 0.25, 0.875, 0.25, 0.75, 0.3125, -0.25, 0.3125, -0.125, 0.25, -0.125, 0.25, -0.25, 0.3125, 0.625, 0.3125, 0.75, 0.25, 0.75, 0.25, 0.625, 0.3125, -0.375, 0.3125, -0.25, 0.25, -0.25, 0.25, -0.375, 0.3125, 0.5, 0.3125, 0.625, 0.25, 0.625, 0.25, 0.5, 0.3125, 1.375, 0.2812, 1.5, 0.25, 1.375, 0.2812, -0.5, 0.3125, -0.375, 0.25, -0.375, 0.3125, 0.375, 0.3125, 0.5, 0.25, 0.5, 0.25, 0.375, 0.3125, 1.25, 0.3125, 1.375, 0.25, 1.375, 0.25, 1.25, 0.3125, 0.25, 0.3125, 0.375, 0.25, 0.375, 0.25, 0.25, 0.3125, 1.125, 0.3125, 1.25, 0.25, 1.25, 0.25, 1.125, 0.3125, 0.125, 0.3125, 0.25, 0.25, 0.25, 0.25, 0.125, 0.3125, 1.0, 0.3125, 1.125, 0.25, 1.125, 0.25, 1.0, 0.3125, 0.0, 0.3125, 0.125, 0.25, 0.125, 0.25, 0.0, 0.25, 0.375, 0.25, 0.5, 0.1875, 0.5, 0.1875, 0.375, 0.25, 1.25, 0.25, 1.375, 0.1875, 1.375, 0.1875, 1.25, 0.25, 0.25, 0.25, 0.375, 0.1875, 0.375, 0.1875, 0.25, 0.25, 1.125, 0.25, 1.25, 0.1875, 1.25, 0.1875, 1.125, 0.25, 0.125, 0.25, 0.25, 0.1875, 0.25, 0.1875, 0.125, 0.25, 1.0, 0.25, 1.125, 0.1875, 1.125, 0.1875, 1.0, 0.25, 0.0, 0.25, 0.125, 0.1875, 0.125, 0.1875, 0.0, 0.25, 0.875, 0.25, 1.0, 0.1875, 1.0, 0.1875, 0.875, 0.25, -0.125, 0.25, 0.0, 0.1875, 0.0, 0.1875, -0.125, 0.25, 0.75, 0.25, 0.875, 0.1875, 0.875, 0.1875, 0.75, 0.25, -0.25, 0.25, -0.125, 0.1875, -0.125, 0.1875, -0.25, 0.25, 0.625, 0.25, 0.75, 0.1875, 0.75, 0.1875, 0.625, 0.25, -0.375, 0.25, -0.25, 0.1875, -0.25, 0.1875, -0.375, 0.25, 0.5, 0.25, 0.625, 0.1875, 0.625, 0.1875, 0.5, 0.25, 1.375, 0.2188, 1.5, 0.1875, 1.375, 0.2188, -0.5, 0.25, -0.375, 0.1875, -0.375, 0.1875, -0.125, 0.1875, 0.0, 0.125, 0.0, 0.125, -0.125, 0.1875, 0.75, 0.1875, 0.875, 0.125, 0.875, 0.125, 0.75, 0.1875, -0.25, 0.1875, -0.125, 0.125, -0.125, 0.125, -0.25, 0.1875, 0.625, 0.1875, 0.75, 0.125, 0.75, 0.125, 0.625, 0.1875, -0.375, 0.1875, -0.25, 0.125, -0.25, 0.125, -0.375, 0.1875, 0.5, 0.1875, 0.625, 0.125, 0.625, 0.125, 0.5, 0.1875, 1.375, 0.1562, 1.5, 0.125, 1.375, 0.1562, -0.5, 0.1875, -0.375, 0.125, -0.375, 0.1875, 0.375, 0.1875, 0.5, 0.125, 0.5, 0.125, 0.375, 0.1875, 1.25, 0.1875, 1.375, 0.125, 1.375, 0.125, 1.25, 0.1875, 0.25, 0.1875, 0.375, 0.125, 0.375, 0.125, 0.25, 0.1875, 1.125, 0.1875, 1.25, 0.125, 1.25, 0.125, 1.125, 0.1875, 0.125, 0.1875, 0.25, 0.125, 0.25, 0.125, 0.125, 0.1875, 1.0, 0.1875, 1.125, 0.125, 1.125, 0.125, 1.0, 0.1875, 0.0, 0.1875, 0.125, 0.125, 0.125, 0.125, 0.0, 0.1875, 0.875, 0.1875, 1.0, 0.125, 1.0, 0.125, 0.875, 0.125, 0.25, 0.125, 0.375, 0.0625, 0.375, 0.0625, 0.25, 0.125, 1.125, 0.125, 1.25, 0.0625, 1.25, 0.0625, 1.125, 0.125, 0.125, 0.125, 0.25, 0.0625, 0.25, 0.0625, 0.125, 0.125, 1.0, 0.125, 1.125, 0.0625, 1.125, 0.0625, 1.0, 0.125, 0.0, 0.125, 0.125, 0.0625, 0.125, 0.0625, 0.0, 0.125, 0.875, 0.125, 1.0, 0.0625, 1.0, 0.0625, 0.875, 0.125, -0.125, 0.125, 0.0, 0.0625, 0.0, 0.0625, -0.125, 0.125, 0.75, 0.125, 0.875, 0.0625, 0.875, 0.0625, 0.75, 0.125, -0.25, 0.125, -0.125, 0.0625, -0.125, 0.0625, -0.25, 0.125, 0.625, 0.125, 0.75, 0.0625, 0.75, 0.0625, 0.625, 0.125, -0.375, 0.125, -0.25, 0.0625, -0.25, 0.0625, -0.375, 0.125, 0.5, 0.125, 0.625, 0.0625, 0.625, 0.0625, 0.5, 0.125, 1.375, 0.09375, 1.5, 0.0625, 1.375, 0.09375, -0.5, 0.125, -0.375, 0.0625, -0.375, 0.125, 0.375, 0.125, 0.5, 0.0625, 0.5, 0.0625, 0.375, 0.125, 1.25, 0.125, 1.375, 0.0625, 1.375, 0.0625, 1.25, 0.0625, -0.25, 0.0625, -0.125, -5.96e-08, -0.125, -5.96e-08, -0.25, 0.0625, 0.625, 0.0625, 0.75, 0.0, 0.75, -5.96e-08, 0.625, 0.0625, -0.375, 0.0625, -0.25, -5.96e-08, -0.25, 0.0, -0.375, 0.0625, 0.5, 0.0625, 0.625, -5.96e-08, 0.625, -5.96e-08, 0.5, 0.0625, 1.375, 0.03125, 1.5, 0.0, 1.375, 0.03125, -0.5, 0.0625, -0.375, 0.0, -0.375, 0.0625, 0.375, 0.0625, 0.5, -5.96e-08, 0.5, -5.96e-08, 0.375, 0.0625, 1.25, 0.0625, 1.375, 0.0, 1.375, -5.96e-08, 1.25, 0.0625, 0.25, 0.0625, 0.375, -5.96e-08, 0.375, 0.0, 0.25, 0.0625, 1.125, 0.0625, 1.25, -5.96e-08, 1.25, -5.96e-08, 1.125, 0.0625, 0.125, 0.0625, 0.25, 0.0, 0.25, -5.96e-08, 0.125, 0.0625, 1.0, 0.0625, 1.125, -5.96e-08, 1.125, 0.0, 1.0, 0.0625, 0.0, 0.0625, 0.125, -5.96e-08, 0.125, 0.0, 0.0, 0.0625, 0.875, 0.0625, 1.0, 0.0, 1.0, -5.96e-08, 0.875, 0.0625, -0.125, 0.0625, 0.0, 0.0, 0.0, -5.96e-08, -0.125, 0.0625, 0.75, 0.0625, 0.875, -5.96e-08, 0.875, 0.0, 0.75, -5.96e-08, 1.125, -5.96e-08, 1.25, -0.0625, 1.25, -0.0625, 1.125, -5.96e-08, 0.125, 0.0, 0.25, -0.0625, 0.25, -0.0625, 0.125, 0.0, 1.0, -5.96e-08, 1.125, -0.0625, 1.125, -0.0625, 1.0, 0.0, 0.0, -5.96e-08, 0.125, -0.0625, 0.125, -0.0625, 0.0, -5.96e-08, 0.875, 0.0, 1.0, -0.0625, 1.0, -0.0625, 0.875, -5.96e-08, -0.125, 0.0, 0.0, -0.0625, 0.0, -0.0625, -0.125, 0.0, 0.75, -5.96e-08, 0.875, -0.0625, 0.875, -0.0625, 0.75, -5.96e-08, -0.25, -5.96e-08, -0.125, -0.0625, -0.125, -0.0625, -0.25, -5.96e-08, 0.625, 0.0, 0.75, -0.0625, 0.75, -0.0625, 0.625, 0.0, -0.375, -5.96e-08, -0.25, -0.0625, -0.25, -0.0625, -0.375, -5.96e-08, 0.5, -5.96e-08, 0.625, -0.0625, 0.625, -0.0625, 0.5, 0.0, 1.375, -0.03125, 1.5, -0.0625, 1.375, -0.03125, -0.5, 0.0, -0.375, -0.0625, -0.375, -5.96e-08, 0.375, -5.96e-08, 0.5, -0.0625, 0.5, -0.0625, 0.375, -5.96e-08, 1.25, 0.0, 1.375, -0.0625, 1.375, -0.0625, 1.25, 0.0, 0.25, -5.96e-08, 0.375, -0.0625, 0.375, -0.0625, 0.25, -0.0625, 0.625, -0.0625, 0.75, -0.125, 0.75, -0.125, 0.625, -0.0625, -0.375, -0.0625, -0.25, -0.125, -0.25, -0.125, -0.375, -0.0625, 0.5, -0.0625, 0.625, -0.125, 0.625, -0.125, 0.5, -0.0625, 1.375, -0.09375, 1.5, -0.125, 1.375, -0.09375, -0.5, -0.0625, -0.375, -0.125, -0.375, -0.0625, 0.375, -0.0625, 0.5, -0.125, 0.5, -0.125, 0.375, -0.0625, 1.25, -0.0625, 1.375, -0.125, 1.375, -0.125, 1.25, -0.0625, 0.25, -0.0625, 0.375, -0.125, 0.375, -0.125, 0.25, -0.0625, 1.125, -0.0625, 1.25, -0.125, 1.25, -0.125, 1.125, -0.0625, 0.125, -0.0625, 0.25, -0.125, 0.25, -0.125, 0.125, -0.0625, 1.0, -0.0625, 1.125, -0.125, 1.125, -0.125, 1.0, -0.0625, 0.0, -0.0625, 0.125, -0.125, 0.125, -0.125, 0.0, -0.0625, 0.875, -0.0625, 1.0, -0.125, 1.0, -0.125, 0.875, -0.0625, -0.125, -0.0625, 0.0, -0.125, 0.0, -0.125, -0.125, -0.0625, 0.75, -0.0625, 0.875, -0.125, 0.875, -0.125, 0.75, -0.0625, -0.25, -0.0625, -0.125, -0.125, -0.125, -0.125, -0.25, -0.125, 0.125, -0.125, 0.25, -0.1875, 0.25, -0.1875, 0.125, -0.125, 1.0, -0.125, 1.125, -0.1875, 1.125, -0.1875, 1.0, -0.125, 0.0, -0.125, 0.125, -0.1875, 0.125, -0.1875, 0.0, -0.125, 0.875, -0.125, 1.0, -0.1875, 1.0, -0.1875, 0.875, -0.125, -0.125, -0.125, 0.0, -0.1875, 0.0, -0.1875, -0.125, -0.125, 0.75, -0.125, 0.875, -0.1875, 0.875, -0.1875, 0.75, -0.125, -0.25, -0.125, -0.125, -0.1875, -0.125, -0.1875, -0.25, -0.125, 0.625, -0.125, 0.75, -0.1875, 0.75, -0.1875, 0.625, -0.125, -0.375, -0.125, -0.25, -0.1875, -0.25, -0.1875, -0.375, -0.125, 0.5, -0.125, 0.625, -0.1875, 0.625, -0.1875, 0.5, -0.125, 1.375, -0.1562, 1.5, -0.1875, 1.375, -0.1562, -0.5, -0.125, -0.375, -0.1875, -0.375, -0.125, 0.375, -0.125, 0.5, -0.1875, 0.5, -0.1875, 0.375, -0.125, 1.25, -0.125, 1.375, -0.1875, 1.375, -0.1875, 1.25, -0.125, 0.25, -0.125, 0.375, -0.1875, 0.375, -0.1875, 0.25, -0.125, 1.125, -0.125, 1.25, -0.1875, 1.25, -0.1875, 1.125, -0.1875, -0.375, -0.1875, -0.25, -0.25, -0.25, -0.25, -0.375, -0.1875, 0.5, -0.1875, 0.625, -0.25, 0.625, -0.25, 0.5, -0.1875, 1.375, -0.2187, 1.5, -0.25, 1.375, -0.2187, -0.5, -0.1875, -0.375, -0.25, -0.375, -0.1875, 0.375, -0.1875, 0.5, -0.25, 0.5, -0.25, 0.375, -0.1875, 1.25, -0.1875, 1.375, -0.25, 1.375, -0.25, 1.25, -0.1875, 0.25, -0.1875, 0.375, -0.25, 0.375, -0.25, 0.25, -0.1875, 1.125, -0.1875, 1.25, -0.25, 1.25, -0.25, 1.125, -0.1875, 0.125, -0.1875, 0.25, -0.25, 0.25, -0.25, 0.125, -0.1875, 1.0, -0.1875, 1.125, -0.25, 1.125, -0.25, 1.0, -0.1875, 0.0, -0.1875, 0.125, -0.25, 0.125, -0.25, 0.0, -0.1875, 0.875, -0.1875, 1.0, -0.25, 1.0, -0.25, 0.875, -0.1875, -0.125, -0.1875, 0.0, -0.25, 0.0, -0.25, -0.125, -0.1875, 0.75, -0.1875, 0.875, -0.25, 0.875, -0.25, 0.75, -0.1875, -0.25, -0.1875, -0.125, -0.25, -0.125, -0.25, -0.25, -0.1875, 0.625, -0.1875, 0.75, -0.25, 0.75, -0.25, 0.625, -0.25, 1.0, -0.25, 1.125, -0.3125, 1.125, -0.3125, 1.0, -0.25, 0.0, -0.25, 0.125, -0.3125, 0.125, -0.3125, -1.192e-07, -0.25, 0.875, -0.25, 1.0, -0.3125, 1.0, -0.3125, 0.875, -0.25, -0.125, -0.25, 0.0, -0.3125, -1.192e-07, -0.3125, -0.125, -0.25, 0.75, -0.25, 0.875, -0.3125, 0.875, -0.3125, 0.75, -0.25, -0.25, -0.25, -0.125, -0.3125, -0.125, -0.3125, -0.25, -0.25, 0.625, -0.25, 0.75, -0.3125, 0.75, -0.3125, 0.625, -0.25, -0.375, -0.25, -0.25, -0.3125, -0.25, -0.3125, -0.375, -0.25, 0.5, -0.25, 0.625, -0.3125, 0.625, -0.3125, 0.5, -0.25, 1.375, -0.2812, 1.5, -0.3125, 1.375, -0.2812, -0.5, -0.25, -0.375, -0.3125, -0.375, -0.25, 0.375, -0.25, 0.5, -0.3125, 0.5, -0.3125, 0.375, -0.25, 1.25, -0.25, 1.375, -0.3125, 1.375, -0.3125, 1.25, -0.25, 0.25, -0.25, 0.375, -0.3125, 0.375, -0.3125, 0.25, -0.25, 1.125, -0.25, 1.25, -0.3125, 1.25, -0.3125, 1.125, -0.25, 0.125, -0.25, 0.25, -0.3125, 0.25, -0.3125, 0.125, -0.3125, 0.5, -0.3125, 0.625, -0.375, 0.625, -0.375, 0.5, -0.3125, 1.375, -0.3438, 1.5, -0.375, 1.375, -0.3438, -0.5, -0.3125, -0.375, -0.375, -0.375, -0.3125, 0.375, -0.3125, 0.5, -0.375, 0.5, -0.375, 0.375, -0.3125, 1.25, -0.3125, 1.375, -0.375, 1.375, -0.375, 1.25, -0.3125, 0.25, -0.3125, 0.375, -0.375, 0.375, -0.375, 0.25, -0.3125, 1.125, -0.3125, 1.25, -0.375, 1.25, -0.375, 1.125, -0.3125, 0.125, -0.3125, 0.25, -0.375, 0.25, -0.375, 0.125, -0.3125, 1.0, -0.3125, 1.125, -0.375, 1.125, -0.375, 1.0, -0.3125, -1.192e-07, -0.3125, 0.125, -0.375, 0.125, -0.375, 0.0, -0.3125, 0.875, -0.3125, 1.0, -0.375, 1.0, -0.375, 0.875, -0.3125, -0.125, -0.3125, -1.192e-07, -0.375, 0.0, -0.375, -0.125, -0.3125, 0.75, -0.3125, 0.875, -0.375, 0.875, -0.375, 0.75, -0.3125, -0.25, -0.3125, -0.125, -0.375, -0.125, -0.375, -0.25, -0.3125, 0.625, -0.3125, 0.75, -0.375, 0.75, -0.375, 0.625, -0.3125, -0.375, -0.3125, -0.25, -0.375, -0.25, -0.375, -0.375, -0.375, 0.0, -0.375, 0.125, -0.4375, 0.125, -0.4375, 0.0, -0.375, 0.875, -0.375, 1.0, -0.4375, 1.0, -0.4375, 0.875, -0.375, -0.125, -0.375, 0.0, -0.4375, 0.0, -0.4375, -0.125, -0.375, 0.75, -0.375, 0.875, -0.4375, 0.875, -0.4375, 0.75, -0.375, -0.25, -0.375, -0.125, -0.4375, -0.125, -0.4375, -0.25, -0.375, 0.625, -0.375, 0.75, -0.4375, 0.75, -0.4375, 0.625, -0.375, -0.375, -0.375, -0.25, -0.4375, -0.25, -0.4375, -0.375, -0.375, 0.5, -0.375, 0.625, -0.4375, 0.625, -0.4375, 0.5, -0.375, 1.375, -0.4063, 1.5, -0.4375, 1.375, -0.4063, -0.5, -0.375, -0.375, -0.4375, -0.375, -0.375, 0.375, -0.375, 0.5, -0.4375, 0.5, -0.4375, 0.375, -0.375, 1.25, -0.375, 1.375, -0.4375, 1.375, -0.4375, 1.25, -0.375, 0.25, -0.375, 0.375, -0.4375, 0.375, -0.4375, 0.25, -0.375, 1.125, -0.375, 1.25, -0.4375, 1.25, -0.4375, 1.125, -0.375, 0.125, -0.375, 0.25, -0.4375, 0.25, -0.4375, 0.125, -0.375, 1.0, -0.375, 1.125, -0.4375, 1.125, -0.4375, 1.0, -0.4688, -0.5, -0.4375, -0.375, -0.5, -0.375, -0.4375, 0.375, -0.4375, 0.5, -0.5, 0.5, -0.5, 0.375, -0.4375, 1.25, -0.4375, 1.375, -0.5, 1.375, -0.5, 1.25, -0.4375, 0.25, -0.4375, 0.375, -0.5, 0.375, -0.5, 0.25, -0.4375, 1.125, -0.4375, 1.25, -0.5, 1.25, -0.5, 1.125, -0.4375, 0.125, -0.4375, 0.25, -0.5, 0.25, -0.5, 0.125, -0.4375, 1.0, -0.4375, 1.125, -0.5, 1.125, -0.5, 1.0, -0.4375, 0.0, -0.4375, 0.125, -0.5, 0.125, -0.5, -1.192e-07, -0.4375, 0.875, -0.4375, 1.0, -0.5, 1.0, -0.5, 0.875, -0.4375, -0.125, -0.4375, 0.0, -0.5, -1.192e-07, -0.5, -0.125, -0.4375, 0.75, -0.4375, 0.875, -0.5, 0.875, -0.5, 0.75, -0.4375, -0.25, -0.4375, -0.125, -0.5, -0.125, -0.5, -0.25, -0.4375, 0.625, -0.4375, 0.75, -0.5, 0.75, -0.5, 0.625, -0.4375, -0.375, -0.4375, -0.25, -0.5, -0.25, -0.5, -0.375, -0.4375, 0.5, -0.4375, 0.625, -0.5, 0.625, -0.5, 0.5, -0.4375, 1.375, -0.4688, 1.5, -0.5, 1.375, 1.5, -0.125, 1.5, -1.192e-07, 1.438, -1.192e-07, 1.437, -0.125, 1.5, 0.75, 1.5, 0.875, 1.437, 0.875, 1.438, 0.75, 1.5, -0.25, 1.5, -0.125, 1.437, -0.125, 1.437, -0.25, 1.5, 0.625, 1.5, 0.75, 1.438, 0.75, 1.437, 0.625, 1.5, -0.375, 1.5, -0.25, 1.437, -0.25, 1.438, -0.375, 1.5, 0.5, 1.5, 0.625, 1.437, 0.625, 1.437, 0.5, 1.5, 1.375, 1.469, 1.5, 1.438, 1.375, 1.469, -0.5, 1.5, -0.375, 1.438, -0.375, 1.5, 0.375, 1.5, 0.5, 1.437, 0.5, 1.437, 0.375, 1.5, 1.25, 1.5, 1.375, 1.438, 1.375, 1.437, 1.25, 1.5, 0.25, 1.5, 0.375, 1.437, 0.375, 1.438, 0.25, 1.5, 1.125, 1.5, 1.25, 1.437, 1.25, 1.437, 1.125, 1.5, 0.125, 1.5, 0.25, 1.438, 0.25, 1.437, 0.125, 1.5, 1.0, 1.5, 1.125, 1.437, 1.125, 1.438, 1.0, 1.5, -1.192e-07, 1.5, 0.125, 1.437, 0.125, 1.438, -1.192e-07, 1.5, 0.875, 1.5, 1.0, 1.438, 1.0, 1.437, 0.875, 1.437, 1.25, 1.438, 1.375, 1.375, 1.375, 1.375, 1.25, 1.438, 0.25, 1.437, 0.375, 1.375, 0.375, 1.375, 0.25, 1.437, 1.125, 1.437, 1.25, 1.375, 1.25, 1.375, 1.125, 1.437, 0.125, 1.438, 0.25, 1.375, 0.25, 1.375, 0.125, 1.438, 1.0, 1.437, 1.125, 1.375, 1.125, 1.375, 1.0, 1.438, -1.192e-07, 1.437, 0.125, 1.375, 0.125, 1.375, -1.192e-07, 1.437, 0.875, 1.438, 1.0, 1.375, 1.0, 1.375, 0.875, 1.437, -0.125, 1.438, -1.192e-07, 1.375, -1.192e-07, 1.375, -0.125, 1.438, 0.75, 1.437, 0.875, 1.375, 0.875, 1.375, 0.75, 1.437, -0.25, 1.437, -0.125, 1.375, -0.125, 1.375, -0.25, 1.437, 0.625, 1.438, 0.75, 1.375, 0.75, 1.375, 0.625, 1.438, -0.375, 1.437, -0.25, 1.375, -0.25, 1.375, -0.375, 1.437, 0.5, 1.437, 0.625, 1.375, 0.625, 1.375, 0.5, 1.438, 1.375, 1.406, 1.5, 1.375, 1.375, 1.406, -0.5, 1.438, -0.375, 1.375, -0.375, 1.437, 0.375, 1.437, 0.5, 1.375, 0.5, 1.375, 0.375, 1.375, 0.75, 1.375, 0.875, 1.312, 0.875, 1.312, 0.75, 1.375, -0.25, 1.375, -0.125, 1.312, -0.125, 1.312, -0.25, 1.375, 0.625, 1.375, 0.75, 1.312, 0.75, 1.312, 0.625, 1.375, -0.375, 1.375, -0.25, 1.312, -0.25, 1.312, -0.375, 1.375, 0.5, 1.375, 0.625, 1.312, 0.625, 1.312, 0.5, 1.375, 1.375, 1.344, 1.5, 1.312, 1.375, 1.344, -0.5, 1.375, -0.375, 1.312, -0.375, 1.375, 0.375, 1.375, 0.5, 1.312, 0.5, 1.312, 0.375, 1.375, 1.25, 1.375, 1.375, 1.312, 1.375, 1.312, 1.25, 1.375, 0.25, 1.375, 0.375, 1.312, 0.375, 1.312, 0.25, 1.375, 1.125, 1.375, 1.25, 1.312, 1.25, 1.312, 1.125, 1.375, 0.125, 1.375, 0.25, 1.312, 0.25, 1.312, 0.125, 1.375, 1.0, 1.375, 1.125, 1.312, 1.125, 1.312, 1.0, 1.375, -1.192e-07, 1.375, 0.125, 1.312, 0.125, 1.312, -1.192e-07, 1.375, 0.875, 1.375, 1.0, 1.312, 1.0, 1.312, 0.875, 1.375, -0.125, 1.375, -1.192e-07, 1.312, -1.192e-07, 1.312, -0.125, 1.312, 0.25, 1.312, 0.375, 1.25, 0.375, 1.25, 0.25, 1.312, 1.125, 1.312, 1.25, 1.25, 1.25, 1.25, 1.125, 1.312, 0.125, 1.312, 0.25, 1.25, 0.25, 1.25, 0.125, 1.312, 1.0, 1.312, 1.125, 1.25, 1.125, 1.25, 1.0, 1.312, -1.192e-07, 1.312, 0.125, 1.25, 0.125, 1.25, -1.192e-07, 1.312, 0.875, 1.312, 1.0, 1.25, 1.0, 1.25, 0.875, 1.312, -0.125, 1.312, -1.192e-07, 1.25, -1.192e-07, 1.25, -0.125, 1.312, 0.75, 1.312, 0.875, 1.25, 0.875, 1.25, 0.75, 1.312, -0.25, 1.312, -0.125, 1.25, -0.125, 1.25, -0.25, 1.312, 0.625, 1.312, 0.75, 1.25, 0.75, 1.25, 0.625, 1.312, -0.375, 1.312, -0.25, 1.25, -0.25, 1.25, -0.375, 1.312, 0.5, 1.312, 0.625, 1.25, 0.625, 1.25, 0.5, 1.312, 1.375, 1.281, 1.5, 1.25, 1.375, 1.281, -0.5, 1.312, -0.375, 1.25, -0.375, 1.312, 0.375, 1.312, 0.5, 1.25, 0.5, 1.25, 0.375, 1.312, 1.25, 1.312, 1.375, 1.25, 1.375, 1.25, 1.25, 1.25, -0.25, 1.25, -0.125, 1.187, -0.125, 1.188, -0.25, 1.25, 0.625, 1.25, 0.75, 1.188, 0.75, 1.187, 0.625, 1.25, -0.375, 1.25, -0.25, 1.188, -0.25, 1.188, -0.375, 1.25, 0.5, 1.25, 0.625, 1.187, 0.625, 1.187, 0.5, 1.25, 1.375, 1.219, 1.5, 1.188, 1.375, 1.219, -0.5, 1.25, -0.375, 1.188, -0.375, 1.25, 0.375, 1.25, 0.5, 1.187, 0.5, 1.187, 0.375, 1.25, 1.25, 1.25, 1.375, 1.188, 1.375, 1.188, 1.25, 1.25, 0.25, 1.25, 0.375, 1.187, 0.375, 1.188, 0.25, 1.25, 1.125, 1.25, 1.25, 1.188, 1.25, 1.187, 1.125, 1.25, 0.125, 1.25, 0.25, 1.188, 0.25, 1.187, 0.125, 1.25, 1.0, 1.25, 1.125, 1.187, 1.125, 1.188, 1.0, 1.25, -1.192e-07, 1.25, 0.125, 1.187, 0.125, 1.188, -1.192e-07, 1.25, 0.875, 1.25, 1.0, 1.188, 1.0, 1.187, 0.875, 1.25, -0.125, 1.25, -1.192e-07, 1.188, -1.192e-07, 1.187, -0.125, 1.25, 0.75, 1.25, 0.875, 1.187, 0.875, 1.188, 0.75, 1.187, 1.125, 1.188, 1.25, 1.125, 1.25, 1.125, 1.125, 1.187, 0.125, 1.188, 0.25, 1.125, 0.25, 1.125, 0.125, 1.188, 1.0, 1.187, 1.125, 1.125, 1.125, 1.125, 1.0, 1.188, -1.192e-07, 1.187, 0.125, 1.125, 0.125, 1.125, -1.192e-07, 1.187, 0.875, 1.188, 1.0, 1.125, 1.0, 1.125, 0.875, 1.187, -0.125, 1.188, -1.192e-07, 1.125, -1.192e-07, 1.125, -0.125, 1.188, 0.75, 1.187, 0.875, 1.125, 0.875, 1.125, 0.75, 1.188, -0.25, 1.187, -0.125, 1.125, -0.125, 1.125, -0.25, 1.187, 0.625, 1.188, 0.75, 1.125, 0.75, 1.125, 0.625, 1.188, -0.375, 1.188, -0.25, 1.125, -0.25, 1.125, -0.375, 1.187, 0.5, 1.187, 0.625, 1.125, 0.625, 1.125, 0.5, 1.188, 1.375, 1.156, 1.5, 1.125, 1.375, 1.156, -0.5, 1.188, -0.375, 1.125, -0.375, 1.187, 0.375, 1.187, 0.5, 1.125, 0.5, 1.125, 0.375, 1.188, 1.25, 1.188, 1.375, 1.125, 1.375, 1.125, 1.25, 1.188, 0.25, 1.187, 0.375, 1.125, 0.375, 1.125, 0.25, 1.125, 0.625, 1.125, 0.75, 1.062, 0.75, 1.062, 0.625, 1.125, -0.375, 1.125, -0.25, 1.062, -0.25, 1.062, -0.375, 1.125, 0.5, 1.125, 0.625, 1.062, 0.625, 1.062, 0.5, 1.125, 1.375, 1.094, 1.5, 1.062, 1.375, 1.094, -0.5, 1.125, -0.375, 1.062, -0.375, 1.125, 0.375, 1.125, 0.5, 1.062, 0.5, 1.062, 0.375, 1.125, 1.25, 1.125, 1.375, 1.062, 1.375, 1.062, 1.25, 1.125, 0.25, 1.125, 0.375, 1.062, 0.375, 1.062, 0.25, 1.125, 1.125, 1.125, 1.25, 1.062, 1.25, 1.062, 1.125, 1.125, 0.125, 1.125, 0.25, 1.062, 0.25, 1.062, 0.125, 1.125, 1.0, 1.125, 1.125, 1.062, 1.125, 1.062, 1.0, 1.125, -1.192e-07, 1.125, 0.125, 1.062, 0.125, 1.062, 0.0, 1.125, 0.875, 1.125, 1.0, 1.062, 1.0, 1.062, 0.875, 1.125, -0.125, 1.125, -1.192e-07, 1.062, 0.0, 1.062, -0.125, 1.125, 0.75, 1.125, 0.875, 1.062, 0.875, 1.062, 0.75, 1.125, -0.25, 1.125, -0.125, 1.062, -0.125, 1.062, -0.25, 1.062, 0.125, 1.062, 0.25, 1.0, 0.25, 1.0, 0.125, 1.062, 1.0, 1.062, 1.125, 1.0, 1.125, 1.0, 1.0, 1.062, 0.0, 1.062, 0.125, 1.0, 0.125, 1.0, -1.192e-07, 1.062, 0.875, 1.062, 1.0, 1.0, 1.0, 1.0, 0.875, 1.062, -0.125, 1.062, 0.0, 1.0, -1.192e-07, 1.0, -0.125, 1.062, 0.75, 1.062, 0.875, 1.0, 0.875, 1.0, 0.75, 1.062, -0.25, 1.062, -0.125, 1.0, -0.125, 1.0, -0.25, 1.062, 0.625, 1.062, 0.75, 1.0, 0.75, 1.0, 0.625, 1.062, -0.375, 1.062, -0.25, 1.0, -0.25, 1.0, -0.375, 1.062, 0.5, 1.062, 0.625, 1.0, 0.625, 1.0, 0.5, 1.062, 1.375, 1.031, 1.5, 1.0, 1.375, 1.031, -0.5, 1.062, -0.375, 1.0, -0.375, 1.062, 0.375, 1.062, 0.5, 1.0, 0.5, 1.0, 0.375, 1.062, 1.25, 1.062, 1.375, 1.0, 1.375, 1.0, 1.25, 1.062, 0.25, 1.062, 0.375, 1.0, 0.375, 1.0, 0.25, 1.062, 1.125, 1.062, 1.25, 1.0, 1.25, 1.0, 1.125])
me_sphere.materials.append(mat_pipes)
me_sphere.update()

# ---- objects
ob_material = bpy.data.objects.new('material', me_sphere)

# ---- transforms, parenting, visibility, modifiers, constraints
ob_material.location = (0.0, 0.0, 0.0)

# ---- collection membership
col_collection.objects.link(ob_material)

# ---- scene / render settings (as saved in the file)
scene.frame_start = 1; scene.frame_end = 250; scene.frame_set(1)
scene.render.engine = 'BLENDER_EEVEE_NEXT'
scene.render.bake_bias = 0.0
scene.render.bake_samples = 0
scene.cycles.sampling_pattern = 'TABULATED_SOBOL'
scene.eevee.use_volume_custom_range = False
bpy.context.view_layer.update()

# ---- added for rendering (the .blend has no active camera and no usable light): camera, sun + grey world if the file has none
cam_auto = bpy.data.cameras.new('AutoCamera')
cam_auto.lens = 50.0
cam_auto.sensor_width = 36.0
cam_auto.clip_end = 1000.0
ob_auto_camera = bpy.data.objects.new('AutoCamera', cam_auto)
scene.collection.objects.link(ob_auto_camera)
ob_auto_camera.location = (1.60254, -1.92304, 1.28203)
ob_auto_camera.rotation_euler = (1.09748, -7.21219e-08, 0.694738)
scene.camera = ob_auto_camera
light_auto_sun = bpy.data.lights.new('AutoSun', 'SUN')
light_auto_sun.energy = 3.0
light_auto_sun.angle = 0.0523599
ob_auto_sun = bpy.data.objects.new('AutoSun', light_auto_sun)
scene.collection.objects.link(ob_auto_sun)
ob_auto_sun.rotation_euler = (0.872665, 0.174533, 0.523599)
if scene.world is None:
    world_auto = bpy.data.worlds.new('AutoWorld')
    world_auto.color = (0.3, 0.3, 0.3)
    scene.world = world_auto
bpy.context.view_layer.update()
